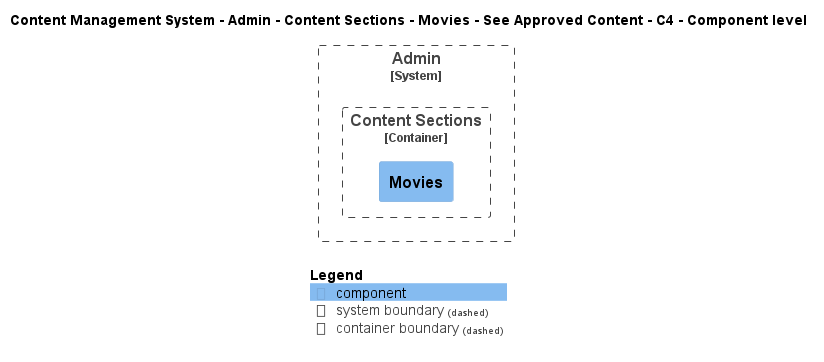

The diagram above was rendered by PlantUML. Its source (embedded in the PNG):
@startuml
!include ..\..\..\..\..\..\..\..\..\.c4s\C4_Component.puml

AddElementTag("c4interflow:lifecycle:new", $bgColor=green, $fontColor=#ffffff, $borderColor=green, $shadowing="False")
AddElementTag("c4interflow:lifecycle:changed", $bgColor=orange, $fontColor=#ffffff, $borderColor=orange, $shadowing="False")
AddElementTag("c4interflow:lifecycle:removed", $bgColor=red, $fontColor=#ffffff, $borderColor=red, $shadowing="False")

AddRelTag("c4interflow:lifecycle:new", $textColor=green, $lineColor=green)
AddRelTag("c4interflow:lifecycle:changed", $textColor=orange, $lineColor=orange)
AddRelTag("c4interflow:lifecycle:removed", $textColor=red, $lineColor=red)

SHOW_PERSON_PORTRAIT()
LAYOUT_TOP_DOWN()

skinparam linetype polyline

title Content Management System - Admin - Content Sections - Movies - See Approved Content - C4 - Component level


System_Boundary(ContentManagementSystem.SoftwareSystems.Admin, "Admin") {
    
Container_Boundary(ContentManagementSystem.SoftwareSystems.Admin.Containers.ContentSections, "Content Sections") {
    Component(ContentManagementSystem.SoftwareSystems.Admin.Containers.ContentSections.Components.Movies, "Movies", "", "")
}
}



SHOW_LEGEND()
@enduml